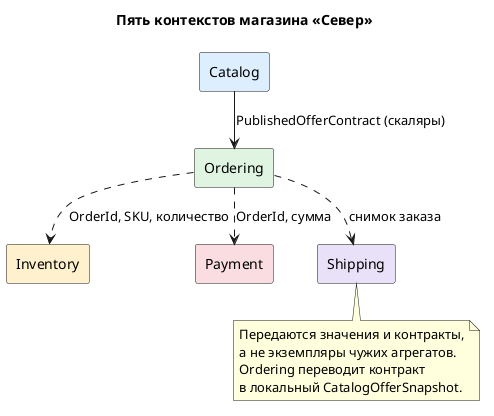

The diagram above was rendered by PlantUML. Its source (embedded in the PNG):
@startuml
!pragma layout smetana
skinparam backgroundColor white
skinparam shadowing false
title Пять контекстов магазина «Север»
rectangle Catalog #DDEEFF
rectangle Ordering #DFF5E1
rectangle Inventory #FFF0CC
rectangle Payment #F9DDE1
rectangle Shipping #E9E0F7
Catalog --> Ordering : PublishedOfferContract (скаляры)
Ordering ..> Inventory : OrderId, SKU, количество
Ordering ..> Payment : OrderId, сумма
Ordering ..> Shipping : снимок заказа
note bottom
Передаются значения и контракты,
а не экземпляры чужих агрегатов.
Ordering переводит контракт
в локальный CatalogOfferSnapshot.
end note
@enduml